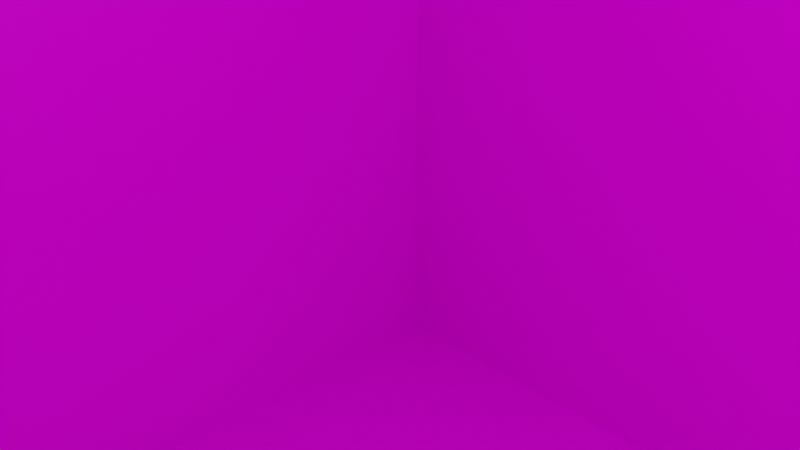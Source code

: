 # Source: u2.blend  (saved by Blender 2.82.7; exported with 4.5.12 LTS)
import bpy
from mathutils import Matrix  # noqa: F401  (used for matrix-valued properties, if any)

bpy.ops.wm.read_factory_settings(use_empty=True)
scene = bpy.context.scene
scene.name = 'Scene'

# ---- collections
col_collection = bpy.data.collections.new('Collection'); scene.collection.children.link(col_collection)

# ---- images (referenced by path relative to the original .blend; pixels are not part of the script)
import os
ASSET_DIR = os.environ.get("B2B_ASSET_DIR", "")  # directory of the original .blend (textures are referenced by path, not embedded)
HERE = os.path.dirname(os.path.abspath(__file__))  # packed textures are extracted next to this script under _unpacked/

def load_image(name, relpath, width, height, colorspace="sRGB"):
    """Load a texture the original file referenced (path relative to the .blend, or extracted next to this script)."""
    p = next((c for c in (os.path.join(HERE, relpath), os.path.join(ASSET_DIR, relpath)) if relpath and os.path.exists(c)), "")
    if p:
        img = bpy.data.images.load(p, check_existing=True)
        img.name = name
    else:  # same state as the original file: an image datablock whose file is absent (Cycles renders it pink)
        img = bpy.data.images.new(name, width, height)
        img.source = "FILE"
        img.filepath = "//" + (relpath or name)
    img.colorspace_settings.name = colorspace
    return img
img_u2_png = load_image('u2.png', 'u2.png', 1024, 1024, 'sRGB')

# ---- materials (node trees are filled in below, after node groups)
mat_matu2 = bpy.data.materials.new('matu2')
mat_matu2.alpha_threshold = 0.0
mat_matu2.use_transparent_shadow = False
mat_matu2.line_color = (0.0, 0.0, 0.0, 1.0)

# ---- material node trees
mat_matu2.use_nodes = True; mat_matu2.node_tree.nodes.clear()
_N = mat_matu2.node_tree.nodes; _L = mat_matu2.node_tree.links
n0 = _N.new('ShaderNodeOutputMaterial'); n0.name = 'Material Output'; n0.location = (300, 300)
n1 = _N.new('ShaderNodeBsdfPrincipled'); n1.name = 'Principled BSDF'; n1.location = (10, 300)
n1.distribution = 'GGX'
n1.subsurface_method = 'BURLEY'
n1.inputs[2].default_value = 0.4
n1.inputs[3].default_value = 1.45
n1.inputs[27].default_value = (0.0, 0.0, 0.0, 1.0)
n1.inputs[28].default_value = 1.0
n2 = _N.new('ShaderNodeTexImage'); n2.name = 'Image Texture'; n2.location = (-282, 95)
n2.image = img_u2_png
_L.new(n1.outputs[0], n0.inputs[0])
_L.new(n2.outputs[0], n1.inputs[0])
n0.is_active_output = True

# ---- world
world_world = bpy.data.worlds.new('World'); scene.world = world_world
world_world.use_nodes = True; world_world.node_tree.nodes.clear()
_N = world_world.node_tree.nodes; _L = world_world.node_tree.links
n0 = _N.new('ShaderNodeOutputWorld'); n0.name = 'World Output'; n0.location = (300, 300)
n1 = _N.new('ShaderNodeBackground'); n1.name = 'Background'; n1.location = (10, 300)
n1.inputs[0].default_value = (0.05088, 0.05088, 0.05088, 1.0)
_L.new(n1.outputs[0], n0.inputs[0])
n0.is_active_output = True
world_world.color = (0.05088, 0.05088, 0.05088)
world_world.use_sun_shadow = False
world_world.sun_shadow_jitter_overblur = 0.0

# ---- cameras
cam_camera = bpy.data.cameras.new('Camera')
cam_camera.clip_end = 100.0
cam_camera.ortho_scale = 7.314

# ---- lights
light_light = bpy.data.lights.new('Light', 'POINT')
light_light.transmission_factor = 0.0
light_light.energy = 1000.0
light_light.shadow_soft_size = 0.1
light_light.shadow_maximum_resolution = 0.006
light_light.use_absolute_resolution = True

# ---- meshes
me_cube = bpy.data.meshes.new('Cube')
me_cube.from_pydata([(1.0, 1.0, 1.0), (1.0, 1.0, -1.0), (1.0, -1.0, 1.0), (1.0, -1.0, -1.0), (-1.0, 1.0, 1.0), (-1.0, 1.0, -1.0), (-1.0, -1.0, 1.0), (-1.0, -1.0, -1.0)], [], [(0, 4, 6, 2), (3, 2, 6, 7), (7, 6, 4, 5), (5, 1, 3, 7), (1, 0, 2, 3), (5, 4, 0, 1)])
_uv = me_cube.uv_layers.new(name='UVMap')
_uv.uv.foreach_set('vector', [0.625, 0.5, 0.875, 0.5, 0.875, 0.75, 0.625, 0.75, 0.375, 0.75, 0.625, 0.75, 0.625, 1.0, 0.375, 1.0, 0.375, 0.0, 0.625, 0.0, 0.625, 0.25, 0.375, 0.25, 0.125, 0.5, 0.375, 0.5, 0.375, 0.75, 0.125, 0.75, 0.375, 0.5, 0.625, 0.5, 0.625, 0.75, 0.375, 0.75, 0.375, 0.25, 0.625, 0.25, 0.625, 0.5, 0.375, 0.5])
me_cube.materials.append(mat_matu2)
me_cube.use_remesh_preserve_volume = False
me_cube.use_remesh_preserve_attributes = False
me_cube.use_mirror_vertex_groups = False
me_cube.update()

# ---- objects
ob_cube = bpy.data.objects.new('Cube', me_cube)
ob_light = bpy.data.objects.new('Light', light_light)
ob_camera = bpy.data.objects.new('Camera', cam_camera)

# ---- transforms, parenting, visibility, modifiers, constraints
ob_cube.location = (0.0, 0.0, 0.0)
ob_cube.scale = (10.0, 10.0, 10.0)
ob_cube.lock_rotations_4d = False
ob_cube.empty_display_type = 'ARROWS'
ob_cube.lineart.crease_threshold = 0.0
ob_light.location = (4.076, 1.005, 5.904)
ob_light.rotation_euler = (0.6503, 0.05522, 1.866)
ob_light.lock_rotations_4d = False
ob_light.empty_display_type = 'ARROWS'
ob_light.color = (0.0, 0.0, 0.0, 0.0)
ob_light.lineart.crease_threshold = 0.0
ob_camera.location = (7.359, -6.926, 4.958)
ob_camera.rotation_euler = (1.109, 0.0, 0.8149)
ob_camera.lock_rotations_4d = False
ob_camera.empty_display_type = 'ARROWS'
ob_camera.color = (0.0, 0.0, 0.0, 0.0)
ob_camera.display_type = 'WIRE'
ob_camera.lineart.crease_threshold = 0.0

# ---- collection membership
col_collection.objects.link(ob_cube)
col_collection.objects.link(ob_light)
col_collection.objects.link(ob_camera)

# ---- scene / render settings (as saved in the file)
scene.camera = ob_camera
scene.frame_start = 1; scene.frame_end = 250; scene.frame_set(1)
scene.render.engine = 'BLENDER_EEVEE_NEXT'
scene.cycles.use_denoising = False
scene.cycles.samples = 128
scene.cycles.sampling_pattern = 'TABULATED_SOBOL'
scene.cycles.use_adaptive_sampling = False
scene.cycles.use_light_tree = False
scene.view_settings.view_transform = 'Filmic'
bpy.context.view_layer.update()
